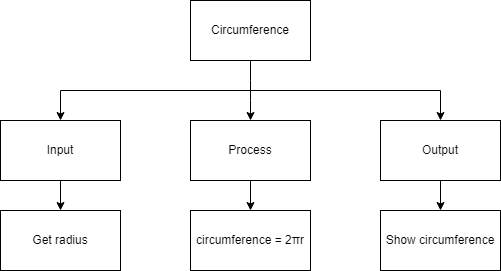

The diagram above was exported from draw.io. Its source (the exported page's mxGraphModel, read from the mxfile embedded in the PNG):
<mxGraphModel dx="1074" dy="787" grid="1" gridSize="10" guides="1" tooltips="1" connect="1" arrows="1" fold="1" page="1" pageScale="1" pageWidth="827" pageHeight="1169" math="0" shadow="0">
  <root>
    <mxCell id="0" />
    <mxCell id="1" parent="0" />
    <mxCell id="6" style="edgeStyle=none;html=1;exitX=0.5;exitY=1;exitDx=0;exitDy=0;" parent="1" source="2" target="4" edge="1">
      <mxGeometry relative="1" as="geometry">
        <Array as="points">
          <mxPoint x="400" y="160" />
        </Array>
      </mxGeometry>
    </mxCell>
    <mxCell id="7" style="edgeStyle=none;html=1;entryX=0.5;entryY=0;entryDx=0;entryDy=0;rounded=0;" parent="1" target="5" edge="1">
      <mxGeometry relative="1" as="geometry">
        <mxPoint x="400" y="160" as="sourcePoint" />
        <Array as="points">
          <mxPoint x="590" y="160" />
        </Array>
      </mxGeometry>
    </mxCell>
    <mxCell id="8" style="edgeStyle=none;rounded=0;html=1;entryX=0.5;entryY=0;entryDx=0;entryDy=0;" parent="1" target="3" edge="1">
      <mxGeometry relative="1" as="geometry">
        <mxPoint x="400" y="160" as="sourcePoint" />
        <Array as="points">
          <mxPoint x="210" y="160" />
        </Array>
      </mxGeometry>
    </mxCell>
    <mxCell id="2" value="Circumference" style="rounded=0;whiteSpace=wrap;html=1;" parent="1" vertex="1">
      <mxGeometry x="340" y="70" width="120" height="60" as="geometry" />
    </mxCell>
    <mxCell id="10" style="edgeStyle=none;rounded=0;html=1;" parent="1" source="3" target="9" edge="1">
      <mxGeometry relative="1" as="geometry" />
    </mxCell>
    <mxCell id="3" value="Input" style="rounded=0;whiteSpace=wrap;html=1;" parent="1" vertex="1">
      <mxGeometry x="150" y="190" width="120" height="60" as="geometry" />
    </mxCell>
    <mxCell id="14" style="edgeStyle=none;rounded=0;html=1;" parent="1" source="4" target="13" edge="1">
      <mxGeometry relative="1" as="geometry" />
    </mxCell>
    <mxCell id="4" value="Process" style="rounded=0;whiteSpace=wrap;html=1;" parent="1" vertex="1">
      <mxGeometry x="340" y="190" width="120" height="60" as="geometry" />
    </mxCell>
    <mxCell id="12" style="edgeStyle=none;rounded=0;html=1;" parent="1" source="5" target="11" edge="1">
      <mxGeometry relative="1" as="geometry" />
    </mxCell>
    <mxCell id="5" value="Output" style="rounded=0;whiteSpace=wrap;html=1;" parent="1" vertex="1">
      <mxGeometry x="530" y="190" width="120" height="60" as="geometry" />
    </mxCell>
    <mxCell id="9" value="Get radius" style="rounded=0;whiteSpace=wrap;html=1;" parent="1" vertex="1">
      <mxGeometry x="150" y="280" width="120" height="60" as="geometry" />
    </mxCell>
    <mxCell id="11" value="Show circumference" style="rounded=0;whiteSpace=wrap;html=1;" parent="1" vertex="1">
      <mxGeometry x="530" y="280" width="120" height="60" as="geometry" />
    </mxCell>
    <mxCell id="13" value="&lt;span&gt;circumference =&amp;nbsp;2πr&lt;/span&gt;" style="rounded=0;whiteSpace=wrap;html=1;" parent="1" vertex="1">
      <mxGeometry x="340" y="280" width="120" height="60" as="geometry" />
    </mxCell>
  </root>
</mxGraphModel>